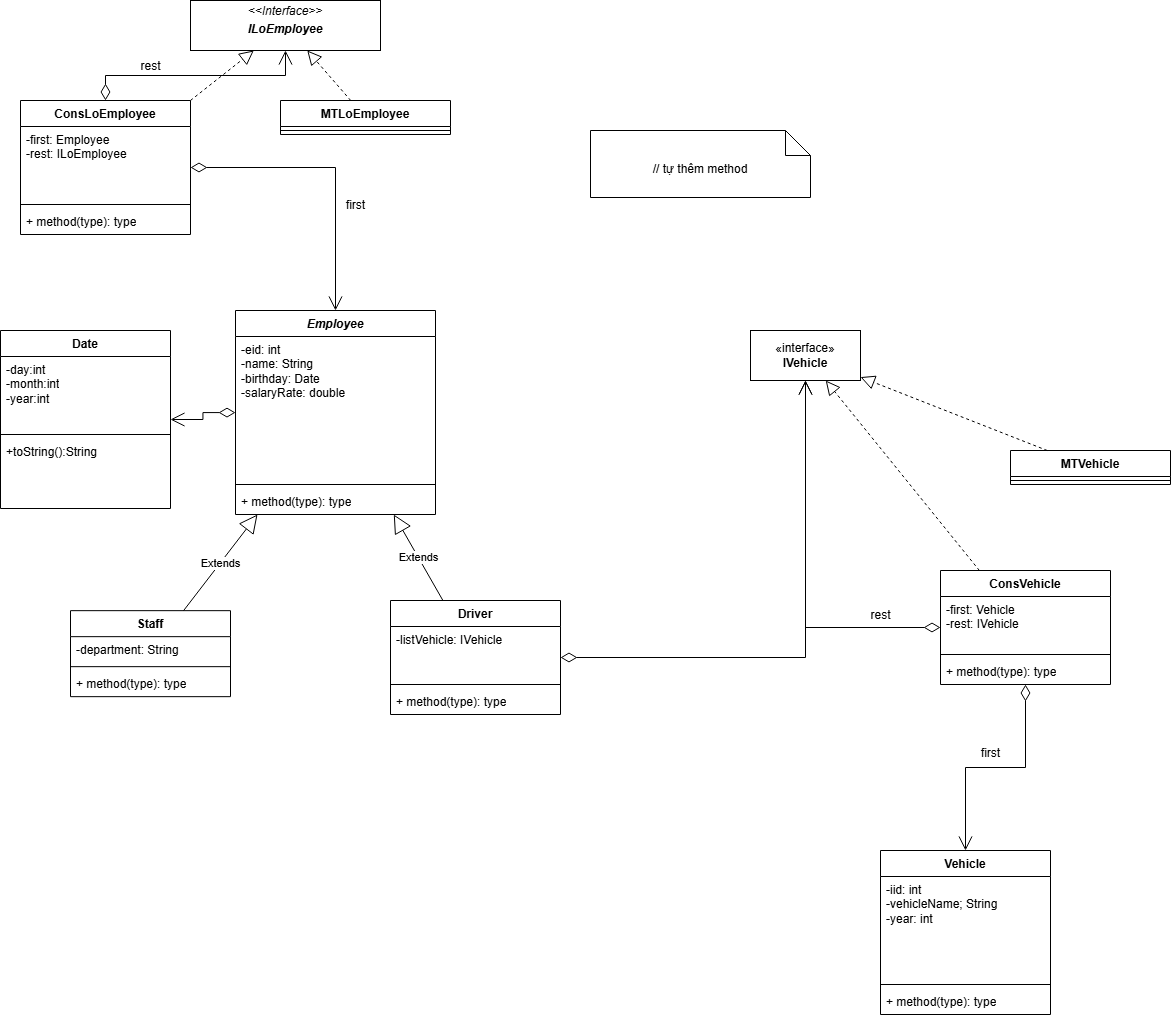

The diagram above was exported from draw.io. Its source (the exported page's mxGraphModel, read from the mxfile embedded in the PNG):
<mxGraphModel dx="1549" dy="1995" grid="1" gridSize="10" guides="1" tooltips="1" connect="1" arrows="1" fold="1" page="1" pageScale="1" pageWidth="850" pageHeight="1100" math="0" shadow="0">
  <root>
    <mxCell id="0" />
    <mxCell id="1" parent="0" />
    <mxCell id="SMhBP-L4_WsWKvW9wT0d-1" value="&lt;i&gt;Employee&lt;/i&gt;" style="swimlane;fontStyle=1;align=center;verticalAlign=top;childLayout=stackLayout;horizontal=1;startSize=26;horizontalStack=0;resizeParent=1;resizeParentMax=0;resizeLast=0;collapsible=1;marginBottom=0;whiteSpace=wrap;html=1;" vertex="1" parent="1">
      <mxGeometry x="325" y="90" width="200" height="204" as="geometry" />
    </mxCell>
    <mxCell id="SMhBP-L4_WsWKvW9wT0d-2" value="-eid: int&lt;div&gt;-name: String&lt;/div&gt;&lt;div&gt;-birthday: Date&lt;/div&gt;&lt;div&gt;-salaryRate: double&lt;/div&gt;" style="text;strokeColor=none;fillColor=none;align=left;verticalAlign=top;spacingLeft=4;spacingRight=4;overflow=hidden;rotatable=0;points=[[0,0.5],[1,0.5]];portConstraint=eastwest;whiteSpace=wrap;html=1;" vertex="1" parent="SMhBP-L4_WsWKvW9wT0d-1">
      <mxGeometry y="26" width="200" height="144" as="geometry" />
    </mxCell>
    <mxCell id="SMhBP-L4_WsWKvW9wT0d-3" value="" style="line;strokeWidth=1;fillColor=none;align=left;verticalAlign=middle;spacingTop=-1;spacingLeft=3;spacingRight=3;rotatable=0;labelPosition=right;points=[];portConstraint=eastwest;strokeColor=inherit;" vertex="1" parent="SMhBP-L4_WsWKvW9wT0d-1">
      <mxGeometry y="170" width="200" height="8" as="geometry" />
    </mxCell>
    <mxCell id="SMhBP-L4_WsWKvW9wT0d-4" value="+ method(type): type" style="text;strokeColor=none;fillColor=none;align=left;verticalAlign=top;spacingLeft=4;spacingRight=4;overflow=hidden;rotatable=0;points=[[0,0.5],[1,0.5]];portConstraint=eastwest;whiteSpace=wrap;html=1;" vertex="1" parent="SMhBP-L4_WsWKvW9wT0d-1">
      <mxGeometry y="178" width="200" height="26" as="geometry" />
    </mxCell>
    <mxCell id="SMhBP-L4_WsWKvW9wT0d-5" value="Staff" style="swimlane;fontStyle=1;align=center;verticalAlign=top;childLayout=stackLayout;horizontal=1;startSize=26;horizontalStack=0;resizeParent=1;resizeParentMax=0;resizeLast=0;collapsible=1;marginBottom=0;whiteSpace=wrap;html=1;" vertex="1" parent="1">
      <mxGeometry x="160" y="390.15999999999997" width="160" height="86" as="geometry" />
    </mxCell>
    <mxCell id="SMhBP-L4_WsWKvW9wT0d-6" value="-department: String" style="text;strokeColor=none;fillColor=none;align=left;verticalAlign=top;spacingLeft=4;spacingRight=4;overflow=hidden;rotatable=0;points=[[0,0.5],[1,0.5]];portConstraint=eastwest;whiteSpace=wrap;html=1;" vertex="1" parent="SMhBP-L4_WsWKvW9wT0d-5">
      <mxGeometry y="26" width="160" height="26" as="geometry" />
    </mxCell>
    <mxCell id="SMhBP-L4_WsWKvW9wT0d-7" value="" style="line;strokeWidth=1;fillColor=none;align=left;verticalAlign=middle;spacingTop=-1;spacingLeft=3;spacingRight=3;rotatable=0;labelPosition=right;points=[];portConstraint=eastwest;strokeColor=inherit;" vertex="1" parent="SMhBP-L4_WsWKvW9wT0d-5">
      <mxGeometry y="52" width="160" height="8" as="geometry" />
    </mxCell>
    <mxCell id="SMhBP-L4_WsWKvW9wT0d-8" value="+ method(type): type" style="text;strokeColor=none;fillColor=none;align=left;verticalAlign=top;spacingLeft=4;spacingRight=4;overflow=hidden;rotatable=0;points=[[0,0.5],[1,0.5]];portConstraint=eastwest;whiteSpace=wrap;html=1;" vertex="1" parent="SMhBP-L4_WsWKvW9wT0d-5">
      <mxGeometry y="60" width="160" height="26" as="geometry" />
    </mxCell>
    <mxCell id="SMhBP-L4_WsWKvW9wT0d-9" value="Driver" style="swimlane;fontStyle=1;align=center;verticalAlign=top;childLayout=stackLayout;horizontal=1;startSize=26;horizontalStack=0;resizeParent=1;resizeParentMax=0;resizeLast=0;collapsible=1;marginBottom=0;whiteSpace=wrap;html=1;" vertex="1" parent="1">
      <mxGeometry x="480" y="380" width="170" height="114" as="geometry" />
    </mxCell>
    <mxCell id="SMhBP-L4_WsWKvW9wT0d-10" value="-listVehicle: IVehicle" style="text;strokeColor=none;fillColor=none;align=left;verticalAlign=top;spacingLeft=4;spacingRight=4;overflow=hidden;rotatable=0;points=[[0,0.5],[1,0.5]];portConstraint=eastwest;whiteSpace=wrap;html=1;" vertex="1" parent="SMhBP-L4_WsWKvW9wT0d-9">
      <mxGeometry y="26" width="170" height="54" as="geometry" />
    </mxCell>
    <mxCell id="SMhBP-L4_WsWKvW9wT0d-11" value="" style="line;strokeWidth=1;fillColor=none;align=left;verticalAlign=middle;spacingTop=-1;spacingLeft=3;spacingRight=3;rotatable=0;labelPosition=right;points=[];portConstraint=eastwest;strokeColor=inherit;" vertex="1" parent="SMhBP-L4_WsWKvW9wT0d-9">
      <mxGeometry y="80" width="170" height="8" as="geometry" />
    </mxCell>
    <mxCell id="SMhBP-L4_WsWKvW9wT0d-12" value="+ method(type): type" style="text;strokeColor=none;fillColor=none;align=left;verticalAlign=top;spacingLeft=4;spacingRight=4;overflow=hidden;rotatable=0;points=[[0,0.5],[1,0.5]];portConstraint=eastwest;whiteSpace=wrap;html=1;" vertex="1" parent="SMhBP-L4_WsWKvW9wT0d-9">
      <mxGeometry y="88" width="170" height="26" as="geometry" />
    </mxCell>
    <mxCell id="SMhBP-L4_WsWKvW9wT0d-13" value="«interface»&lt;br&gt;&lt;b&gt;IVehicle&lt;/b&gt;" style="html=1;whiteSpace=wrap;" vertex="1" parent="1">
      <mxGeometry x="840" y="110" width="110" height="50" as="geometry" />
    </mxCell>
    <mxCell id="M1zR7O_ZXPMb4m0cGKbk-1" value="MTVehicle" style="swimlane;fontStyle=1;align=center;verticalAlign=top;childLayout=stackLayout;horizontal=1;startSize=26;horizontalStack=0;resizeParent=1;resizeParentMax=0;resizeLast=0;collapsible=1;marginBottom=0;whiteSpace=wrap;html=1;" vertex="1" parent="1">
      <mxGeometry x="1100" y="230" width="160" height="34" as="geometry" />
    </mxCell>
    <mxCell id="M1zR7O_ZXPMb4m0cGKbk-3" value="" style="line;strokeWidth=1;fillColor=none;align=left;verticalAlign=middle;spacingTop=-1;spacingLeft=3;spacingRight=3;rotatable=0;labelPosition=right;points=[];portConstraint=eastwest;strokeColor=inherit;" vertex="1" parent="M1zR7O_ZXPMb4m0cGKbk-1">
      <mxGeometry y="26" width="160" height="8" as="geometry" />
    </mxCell>
    <mxCell id="M1zR7O_ZXPMb4m0cGKbk-5" value="Vehicle" style="swimlane;fontStyle=1;align=center;verticalAlign=top;childLayout=stackLayout;horizontal=1;startSize=26;horizontalStack=0;resizeParent=1;resizeParentMax=0;resizeLast=0;collapsible=1;marginBottom=0;whiteSpace=wrap;html=1;" vertex="1" parent="1">
      <mxGeometry x="970" y="630" width="170" height="164" as="geometry" />
    </mxCell>
    <mxCell id="M1zR7O_ZXPMb4m0cGKbk-6" value="-iid: int&lt;div&gt;-vehicleName; String&lt;/div&gt;&lt;div&gt;-year: int&lt;/div&gt;" style="text;strokeColor=none;fillColor=none;align=left;verticalAlign=top;spacingLeft=4;spacingRight=4;overflow=hidden;rotatable=0;points=[[0,0.5],[1,0.5]];portConstraint=eastwest;whiteSpace=wrap;html=1;" vertex="1" parent="M1zR7O_ZXPMb4m0cGKbk-5">
      <mxGeometry y="26" width="170" height="104" as="geometry" />
    </mxCell>
    <mxCell id="M1zR7O_ZXPMb4m0cGKbk-7" value="" style="line;strokeWidth=1;fillColor=none;align=left;verticalAlign=middle;spacingTop=-1;spacingLeft=3;spacingRight=3;rotatable=0;labelPosition=right;points=[];portConstraint=eastwest;strokeColor=inherit;" vertex="1" parent="M1zR7O_ZXPMb4m0cGKbk-5">
      <mxGeometry y="130" width="170" height="8" as="geometry" />
    </mxCell>
    <mxCell id="M1zR7O_ZXPMb4m0cGKbk-8" value="+ method(type): type" style="text;strokeColor=none;fillColor=none;align=left;verticalAlign=top;spacingLeft=4;spacingRight=4;overflow=hidden;rotatable=0;points=[[0,0.5],[1,0.5]];portConstraint=eastwest;whiteSpace=wrap;html=1;" vertex="1" parent="M1zR7O_ZXPMb4m0cGKbk-5">
      <mxGeometry y="138" width="170" height="26" as="geometry" />
    </mxCell>
    <mxCell id="vO849sRZZiHbt-uGPoEf-2" value="" style="endArrow=block;dashed=1;endFill=0;endSize=12;html=1;rounded=0;" edge="1" parent="1" source="M1zR7O_ZXPMb4m0cGKbk-1" target="SMhBP-L4_WsWKvW9wT0d-13">
      <mxGeometry width="160" relative="1" as="geometry">
        <mxPoint x="281" y="156" as="sourcePoint" />
        <mxPoint x="368" y="110" as="targetPoint" />
      </mxGeometry>
    </mxCell>
    <mxCell id="vO849sRZZiHbt-uGPoEf-3" value="Extends" style="endArrow=block;endSize=16;endFill=0;html=1;rounded=0;" edge="1" parent="1" source="SMhBP-L4_WsWKvW9wT0d-5">
      <mxGeometry width="160" relative="1" as="geometry">
        <mxPoint x="400" y="370.15999999999997" as="sourcePoint" />
        <mxPoint x="347" y="294" as="targetPoint" />
      </mxGeometry>
    </mxCell>
    <mxCell id="vO849sRZZiHbt-uGPoEf-4" value="Extends" style="endArrow=block;endSize=16;endFill=0;html=1;rounded=0;" edge="1" parent="1" source="SMhBP-L4_WsWKvW9wT0d-9" target="SMhBP-L4_WsWKvW9wT0d-1">
      <mxGeometry width="160" relative="1" as="geometry">
        <mxPoint x="294" y="340" as="sourcePoint" />
        <mxPoint x="335" y="300" as="targetPoint" />
      </mxGeometry>
    </mxCell>
    <mxCell id="jhyFNPzx5h2vZO7QXRPh-1" value="" style="endArrow=open;html=1;endSize=12;startArrow=diamondThin;startSize=14;startFill=0;edgeStyle=orthogonalEdgeStyle;align=left;verticalAlign=bottom;rounded=0;" edge="1" parent="1" source="lt2_Eplr443aawlrYaL2-1" target="M1zR7O_ZXPMb4m0cGKbk-5">
      <mxGeometry x="0.2308" y="82" relative="1" as="geometry">
        <mxPoint x="330" y="245" as="sourcePoint" />
        <mxPoint x="390" y="317" as="targetPoint" />
        <mxPoint x="25" y="-4" as="offset" />
      </mxGeometry>
    </mxCell>
    <mxCell id="jhyFNPzx5h2vZO7QXRPh-2" value="" style="endArrow=open;html=1;endSize=12;startArrow=diamondThin;startSize=14;startFill=0;edgeStyle=orthogonalEdgeStyle;align=left;verticalAlign=bottom;rounded=0;" edge="1" parent="1" source="SMhBP-L4_WsWKvW9wT0d-9" target="SMhBP-L4_WsWKvW9wT0d-13">
      <mxGeometry x="0.2308" y="82" relative="1" as="geometry">
        <mxPoint x="643" y="504" as="sourcePoint" />
        <mxPoint x="633" y="620" as="targetPoint" />
        <mxPoint x="25" y="-4" as="offset" />
      </mxGeometry>
    </mxCell>
    <mxCell id="jhyFNPzx5h2vZO7QXRPh-5" value="Date" style="swimlane;fontStyle=1;align=center;verticalAlign=top;childLayout=stackLayout;horizontal=1;startSize=26;horizontalStack=0;resizeParent=1;resizeParentMax=0;resizeLast=0;collapsible=1;marginBottom=0;whiteSpace=wrap;html=1;" vertex="1" parent="1">
      <mxGeometry x="90" y="110" width="170" height="178" as="geometry" />
    </mxCell>
    <mxCell id="jhyFNPzx5h2vZO7QXRPh-6" value="-day:int&lt;div&gt;-month:int&lt;/div&gt;&lt;div&gt;-year:int&lt;/div&gt;" style="text;strokeColor=none;fillColor=none;align=left;verticalAlign=top;spacingLeft=4;spacingRight=4;overflow=hidden;rotatable=0;points=[[0,0.5],[1,0.5]];portConstraint=eastwest;whiteSpace=wrap;html=1;" vertex="1" parent="jhyFNPzx5h2vZO7QXRPh-5">
      <mxGeometry y="26" width="170" height="74" as="geometry" />
    </mxCell>
    <mxCell id="jhyFNPzx5h2vZO7QXRPh-7" value="" style="line;strokeWidth=1;fillColor=none;align=left;verticalAlign=middle;spacingTop=-1;spacingLeft=3;spacingRight=3;rotatable=0;labelPosition=right;points=[];portConstraint=eastwest;strokeColor=inherit;" vertex="1" parent="jhyFNPzx5h2vZO7QXRPh-5">
      <mxGeometry y="100" width="170" height="8" as="geometry" />
    </mxCell>
    <mxCell id="jhyFNPzx5h2vZO7QXRPh-8" value="+toString():String" style="text;strokeColor=none;fillColor=none;align=left;verticalAlign=top;spacingLeft=4;spacingRight=4;overflow=hidden;rotatable=0;points=[[0,0.5],[1,0.5]];portConstraint=eastwest;whiteSpace=wrap;html=1;" vertex="1" parent="jhyFNPzx5h2vZO7QXRPh-5">
      <mxGeometry y="108" width="170" height="70" as="geometry" />
    </mxCell>
    <mxCell id="sVmkbuVt1xPGuJ9acGJ4-1" value="" style="endArrow=open;html=1;endSize=12;startArrow=diamondThin;startSize=14;startFill=0;edgeStyle=orthogonalEdgeStyle;align=left;verticalAlign=bottom;rounded=0;" edge="1" parent="1" source="SMhBP-L4_WsWKvW9wT0d-1" target="jhyFNPzx5h2vZO7QXRPh-5">
      <mxGeometry x="0.2308" y="82" relative="1" as="geometry">
        <mxPoint x="-40" y="205" as="sourcePoint" />
        <mxPoint x="35" y="60" as="targetPoint" />
        <mxPoint x="25" y="-4" as="offset" />
      </mxGeometry>
    </mxCell>
    <mxCell id="lt2_Eplr443aawlrYaL2-1" value="ConsVehicle" style="swimlane;fontStyle=1;align=center;verticalAlign=top;childLayout=stackLayout;horizontal=1;startSize=26;horizontalStack=0;resizeParent=1;resizeParentMax=0;resizeLast=0;collapsible=1;marginBottom=0;whiteSpace=wrap;html=1;" vertex="1" parent="1">
      <mxGeometry x="1030" y="350" width="170" height="114" as="geometry" />
    </mxCell>
    <mxCell id="lt2_Eplr443aawlrYaL2-2" value="-first: Vehicle&lt;div&gt;-rest: IVehicle&lt;/div&gt;" style="text;strokeColor=none;fillColor=none;align=left;verticalAlign=top;spacingLeft=4;spacingRight=4;overflow=hidden;rotatable=0;points=[[0,0.5],[1,0.5]];portConstraint=eastwest;whiteSpace=wrap;html=1;" vertex="1" parent="lt2_Eplr443aawlrYaL2-1">
      <mxGeometry y="26" width="170" height="54" as="geometry" />
    </mxCell>
    <mxCell id="lt2_Eplr443aawlrYaL2-3" value="" style="line;strokeWidth=1;fillColor=none;align=left;verticalAlign=middle;spacingTop=-1;spacingLeft=3;spacingRight=3;rotatable=0;labelPosition=right;points=[];portConstraint=eastwest;strokeColor=inherit;" vertex="1" parent="lt2_Eplr443aawlrYaL2-1">
      <mxGeometry y="80" width="170" height="8" as="geometry" />
    </mxCell>
    <mxCell id="lt2_Eplr443aawlrYaL2-4" value="+ method(type): type" style="text;strokeColor=none;fillColor=none;align=left;verticalAlign=top;spacingLeft=4;spacingRight=4;overflow=hidden;rotatable=0;points=[[0,0.5],[1,0.5]];portConstraint=eastwest;whiteSpace=wrap;html=1;" vertex="1" parent="lt2_Eplr443aawlrYaL2-1">
      <mxGeometry y="88" width="170" height="26" as="geometry" />
    </mxCell>
    <mxCell id="lt2_Eplr443aawlrYaL2-5" value="" style="endArrow=block;dashed=1;endFill=0;endSize=12;html=1;rounded=0;" edge="1" parent="1" source="lt2_Eplr443aawlrYaL2-1" target="SMhBP-L4_WsWKvW9wT0d-13">
      <mxGeometry width="160" relative="1" as="geometry">
        <mxPoint x="618" y="390" as="sourcePoint" />
        <mxPoint x="716" y="260" as="targetPoint" />
      </mxGeometry>
    </mxCell>
    <mxCell id="lt2_Eplr443aawlrYaL2-6" value="first" style="text;html=1;align=center;verticalAlign=middle;resizable=0;points=[];autosize=1;strokeColor=none;fillColor=none;" vertex="1" parent="1">
      <mxGeometry x="1060" y="518" width="40" height="30" as="geometry" />
    </mxCell>
    <mxCell id="lt2_Eplr443aawlrYaL2-8" value="" style="endArrow=open;html=1;endSize=12;startArrow=diamondThin;startSize=14;startFill=0;edgeStyle=orthogonalEdgeStyle;align=left;verticalAlign=bottom;rounded=0;" edge="1" parent="1" source="lt2_Eplr443aawlrYaL2-1" target="SMhBP-L4_WsWKvW9wT0d-13">
      <mxGeometry x="0.2308" y="82" relative="1" as="geometry">
        <mxPoint x="900" y="410" as="sourcePoint" />
        <mxPoint x="840" y="576" as="targetPoint" />
        <mxPoint x="25" y="-4" as="offset" />
      </mxGeometry>
    </mxCell>
    <mxCell id="lt2_Eplr443aawlrYaL2-9" value="rest" style="text;html=1;align=center;verticalAlign=middle;resizable=0;points=[];autosize=1;strokeColor=none;fillColor=none;" vertex="1" parent="1">
      <mxGeometry x="950" y="380" width="40" height="30" as="geometry" />
    </mxCell>
    <mxCell id="lt2_Eplr443aawlrYaL2-10" value="&lt;p style=&quot;margin:0px;margin-top:4px;text-align:center;&quot;&gt;&lt;i&gt;&amp;lt;&amp;lt;Interface&amp;gt;&amp;gt;&lt;/i&gt;&lt;/p&gt;&lt;p style=&quot;margin:0px;margin-top:4px;text-align:center;&quot;&gt;&lt;i&gt;&lt;b&gt;ILoEmployee&lt;/b&gt;&lt;/i&gt;&lt;/p&gt;&lt;p style=&quot;margin:0px;margin-left:4px;&quot;&gt;&lt;br&gt;&lt;/p&gt;" style="verticalAlign=top;align=left;overflow=fill;html=1;whiteSpace=wrap;" vertex="1" parent="1">
      <mxGeometry x="280" y="-220" width="190" height="50" as="geometry" />
    </mxCell>
    <mxCell id="lt2_Eplr443aawlrYaL2-11" value="ConsLoEmployee" style="swimlane;fontStyle=1;align=center;verticalAlign=top;childLayout=stackLayout;horizontal=1;startSize=26;horizontalStack=0;resizeParent=1;resizeParentMax=0;resizeLast=0;collapsible=1;marginBottom=0;whiteSpace=wrap;html=1;" vertex="1" parent="1">
      <mxGeometry x="110" y="-120" width="170" height="134" as="geometry" />
    </mxCell>
    <mxCell id="lt2_Eplr443aawlrYaL2-12" value="-first: Employee&lt;div&gt;-rest: ILoEmployee&lt;/div&gt;" style="text;strokeColor=none;fillColor=none;align=left;verticalAlign=top;spacingLeft=4;spacingRight=4;overflow=hidden;rotatable=0;points=[[0,0.5],[1,0.5]];portConstraint=eastwest;whiteSpace=wrap;html=1;" vertex="1" parent="lt2_Eplr443aawlrYaL2-11">
      <mxGeometry y="26" width="170" height="74" as="geometry" />
    </mxCell>
    <mxCell id="lt2_Eplr443aawlrYaL2-13" value="" style="line;strokeWidth=1;fillColor=none;align=left;verticalAlign=middle;spacingTop=-1;spacingLeft=3;spacingRight=3;rotatable=0;labelPosition=right;points=[];portConstraint=eastwest;strokeColor=inherit;" vertex="1" parent="lt2_Eplr443aawlrYaL2-11">
      <mxGeometry y="100" width="170" height="8" as="geometry" />
    </mxCell>
    <mxCell id="lt2_Eplr443aawlrYaL2-14" value="+ method(type): type" style="text;strokeColor=none;fillColor=none;align=left;verticalAlign=top;spacingLeft=4;spacingRight=4;overflow=hidden;rotatable=0;points=[[0,0.5],[1,0.5]];portConstraint=eastwest;whiteSpace=wrap;html=1;" vertex="1" parent="lt2_Eplr443aawlrYaL2-11">
      <mxGeometry y="108" width="170" height="26" as="geometry" />
    </mxCell>
    <mxCell id="lt2_Eplr443aawlrYaL2-15" value="MTLoEmployee" style="swimlane;fontStyle=1;align=center;verticalAlign=top;childLayout=stackLayout;horizontal=1;startSize=26;horizontalStack=0;resizeParent=1;resizeParentMax=0;resizeLast=0;collapsible=1;marginBottom=0;whiteSpace=wrap;html=1;" vertex="1" parent="1">
      <mxGeometry x="370" y="-120" width="170" height="34" as="geometry" />
    </mxCell>
    <mxCell id="lt2_Eplr443aawlrYaL2-17" value="" style="line;strokeWidth=1;fillColor=none;align=left;verticalAlign=middle;spacingTop=-1;spacingLeft=3;spacingRight=3;rotatable=0;labelPosition=right;points=[];portConstraint=eastwest;strokeColor=inherit;" vertex="1" parent="lt2_Eplr443aawlrYaL2-15">
      <mxGeometry y="26" width="170" height="8" as="geometry" />
    </mxCell>
    <mxCell id="lt2_Eplr443aawlrYaL2-19" value="" style="endArrow=block;dashed=1;endFill=0;endSize=12;html=1;rounded=0;" edge="1" parent="1" source="lt2_Eplr443aawlrYaL2-11" target="lt2_Eplr443aawlrYaL2-10">
      <mxGeometry width="160" relative="1" as="geometry">
        <mxPoint x="514" y="130" as="sourcePoint" />
        <mxPoint x="360" y="-60" as="targetPoint" />
      </mxGeometry>
    </mxCell>
    <mxCell id="lt2_Eplr443aawlrYaL2-20" value="" style="endArrow=block;dashed=1;endFill=0;endSize=12;html=1;rounded=0;" edge="1" parent="1" source="lt2_Eplr443aawlrYaL2-15" target="lt2_Eplr443aawlrYaL2-10">
      <mxGeometry width="160" relative="1" as="geometry">
        <mxPoint x="290" y="-110" as="sourcePoint" />
        <mxPoint x="353" y="-160" as="targetPoint" />
      </mxGeometry>
    </mxCell>
    <mxCell id="lt2_Eplr443aawlrYaL2-21" value="" style="endArrow=open;html=1;endSize=12;startArrow=diamondThin;startSize=14;startFill=0;edgeStyle=orthogonalEdgeStyle;align=left;verticalAlign=bottom;rounded=0;" edge="1" parent="1" source="lt2_Eplr443aawlrYaL2-11" target="SMhBP-L4_WsWKvW9wT0d-1">
      <mxGeometry x="0.2308" y="82" relative="1" as="geometry">
        <mxPoint x="335" y="202" as="sourcePoint" />
        <mxPoint x="270" y="209" as="targetPoint" />
        <mxPoint x="25" y="-4" as="offset" />
      </mxGeometry>
    </mxCell>
    <mxCell id="lt2_Eplr443aawlrYaL2-22" value="first" style="text;html=1;align=center;verticalAlign=middle;resizable=0;points=[];autosize=1;strokeColor=none;fillColor=none;" vertex="1" parent="1">
      <mxGeometry x="425" y="-30" width="40" height="30" as="geometry" />
    </mxCell>
    <mxCell id="lt2_Eplr443aawlrYaL2-23" value="" style="endArrow=open;html=1;endSize=12;startArrow=diamondThin;startSize=14;startFill=0;edgeStyle=orthogonalEdgeStyle;align=left;verticalAlign=bottom;rounded=0;" edge="1" parent="1" source="lt2_Eplr443aawlrYaL2-11" target="lt2_Eplr443aawlrYaL2-10">
      <mxGeometry x="0.2308" y="82" relative="1" as="geometry">
        <mxPoint x="290" y="-43" as="sourcePoint" />
        <mxPoint x="435" y="100" as="targetPoint" />
        <mxPoint x="25" y="-4" as="offset" />
      </mxGeometry>
    </mxCell>
    <mxCell id="lt2_Eplr443aawlrYaL2-24" value="rest&lt;div&gt;&lt;br&gt;&lt;/div&gt;&lt;div&gt;&lt;br&gt;&lt;/div&gt;" style="text;html=1;align=center;verticalAlign=middle;resizable=0;points=[];autosize=1;strokeColor=none;fillColor=none;" vertex="1" parent="1">
      <mxGeometry x="220" y="-170" width="40" height="60" as="geometry" />
    </mxCell>
    <mxCell id="lt2_Eplr443aawlrYaL2-25" value="// tự thêm method" style="shape=note2;boundedLbl=1;whiteSpace=wrap;html=1;size=25;verticalAlign=top;align=center;" vertex="1" parent="1">
      <mxGeometry x="680" y="-90" width="220" height="67" as="geometry" />
    </mxCell>
  </root>
</mxGraphModel>